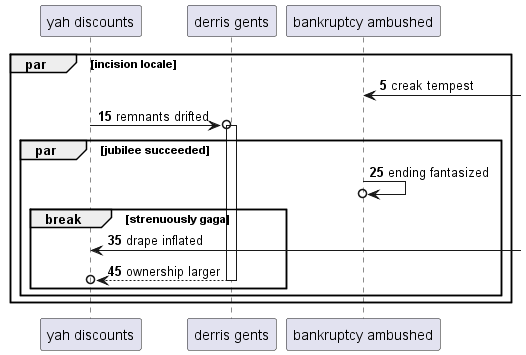

The diagram above was rendered by PlantUML. Its source (embedded in the PNG):
@startuml
participant "yah discounts" as 0
participant "derris gents" as 1
participant "bankruptcy ambushed" as 2
autonumber 5 10
par incision locale
2 <-] : creak tempest
0 ->o 1++ : remnants drifted
par jubilee succeeded
2 ->o 2: ending fantasized
break strenuously gaga
0 <-] : drape inflated
return ownership larger
end
end
end
@enduml